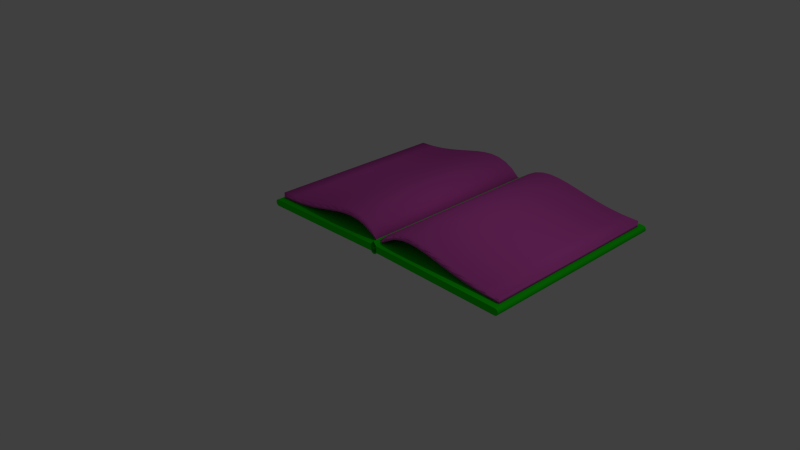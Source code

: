 # Source: buch_neu_comb.blend  (saved by Blender 2.76.0; exported with 4.5.12 LTS)
import bpy
from mathutils import Matrix  # noqa: F401  (used for matrix-valued properties, if any)

bpy.ops.wm.read_factory_settings(use_empty=True)
scene = bpy.context.scene
scene.name = 'Scene'

# ---- collections
col_collection_1 = bpy.data.collections.new('Collection 1'); scene.collection.children.link(col_collection_1)

# ---- materials (node trees are filled in below, after node groups)
mat_material_001 = bpy.data.materials.new('Material.001')
mat_material_001.alpha_threshold = 0.0
mat_material_001.use_transparent_shadow = False
mat_material_001.diffuse_color = (0.0128, 0.8, 0.005829, 1.0)
mat_material_001.roughness = 0.5
mat_material = bpy.data.materials.new('Material')
mat_material.alpha_threshold = 0.0
mat_material.use_transparent_shadow = False
mat_material.diffuse_color = (0.8, 0.1111, 0.5972, 1.0)
mat_material.roughness = 0.5

# ---- material node trees

# ---- world
world_world = bpy.data.worlds.new('World'); scene.world = world_world
world_world.color = (0.05088, 0.05088, 0.05088)
world_world.use_sun_shadow = False
world_world.sun_shadow_jitter_overblur = 0.0
world_world.cycles.sampling_method = 'MANUAL'
world_world.cycles.sample_map_resolution = 256

# ---- cameras
cam_camera = bpy.data.cameras.new('Camera')
cam_camera.clip_end = 100.0
cam_camera.lens = 35.0
cam_camera.sensor_width = 32.0
cam_camera.sensor_height = 18.0
cam_camera.ortho_scale = 7.314
cam_camera.dof.focus_distance = 0.0
cam_camera.dof.aperture_fstop = 128.0

# ---- lights
light_lamp = bpy.data.lights.new('Lamp', 'POINT')
light_lamp.transmission_factor = 0.0
light_lamp.cutoff_distance = 30.0
light_lamp.energy = 100.0
light_lamp.shadow_buffer_clip_start = 1.001
light_lamp.shadow_soft_size = 0.1
light_lamp.shadow_maximum_resolution = 0.006
light_lamp.use_absolute_resolution = True
light_lamp.cycles.use_multiple_importance_sampling = False

# ---- meshes
me_plane = bpy.data.meshes.new('Plane')
me_plane.from_pydata([(-0.97, 0.9333, 0.15), (-0.97, -0.9333, 0.15), (-0.8447, 0.9333, 0.255), (-0.8447, -0.9333, 0.255), (-0.7177, 0.9333, 0.3236), (-0.7177, -0.9333, 0.3236), (-0.5872, 0.9333, 0.3609), (-0.5872, -0.9333, 0.3609), (-0.4515, 0.9333, 0.3722), (-0.4515, -0.9333, 0.3722), (-0.3088, 0.9333, 0.3627), (-0.3088, -0.9333, 0.3627), (-0.1575, 0.9333, 0.3375), (-0.1575, -0.9333, 0.3375), (0.004248, 0.9333, 0.3019), (0.004248, -0.9333, 0.3019), (0.1781, 0.9333, 0.2611), (0.1781, -0.9333, 0.2611), (0.3659, 0.9333, 0.2203), (0.3659, -0.9333, 0.2203), (0.5694, 0.9333, 0.1847), (0.5694, -0.9333, 0.1847), (0.7901, 0.9333, 0.1595), (0.7901, -0.9333, 0.1595), (1.03, 0.9333, 0.15), (1.03, -0.9333, 0.15), (-0.4515, 0.9333, 0.3722), (-0.4515, -0.9333, 0.3722), (0.7901, 0.9333, 0.1595), (0.7901, -0.9333, 0.1595), (0.1781, 0.9333, 0.2611), (0.3659, 0.9333, 0.2203), (0.1781, -0.9333, 0.2611), (0.3659, -0.9333, 0.2203), (1.03, 0.9333, 0.15), (1.03, -0.9333, 0.15), (-0.3088, 0.9333, 0.3627), (-0.1575, 0.9333, 0.3375), (-0.8447, 0.9333, 0.255), (-0.8447, -0.9333, 0.255), (-0.7177, -0.9333, 0.3236), (-0.5872, -0.9333, 0.3609), (-0.7177, 0.9333, 0.3236), (-0.5872, 0.9333, 0.3609), (0.004248, 0.9333, 0.3019), (-0.1575, -0.9333, 0.3375), (0.004248, -0.9333, 0.3019), (0.5694, 0.9333, 0.1847), (-0.3088, -0.9333, 0.3627), (0.5694, -0.9333, 0.1847), (-0.97, 0.9333, 0.15), (-0.97, -0.9333, 0.15), (-0.4523, 0.9333, 0.4065), (-0.4523, -0.9333, 0.4065), (0.7893, 0.9333, 0.1938), (0.7893, -0.9333, 0.1938), (0.1774, 0.9333, 0.2954), (0.3652, 0.9333, 0.2546), (0.1774, -0.9333, 0.2954), (0.3652, -0.9333, 0.2546), (1.029, 0.9333, 0.1843), (1.029, -0.9333, 0.1843), (-0.3096, 0.9333, 0.3969), (-0.1583, 0.9333, 0.3718), (-0.8455, 0.9333, 0.2893), (-0.8455, -0.9333, 0.2893), (-0.7185, -0.9333, 0.3579), (-0.588, -0.9333, 0.3952), (-0.7185, 0.9333, 0.3579), (-0.588, 0.9333, 0.3952), (0.003462, 0.9333, 0.3362), (-0.1583, -0.9333, 0.3718), (0.003462, -0.9333, 0.3362), (0.5686, 0.9333, 0.219), (-0.3096, -0.9333, 0.3969), (0.5686, -0.9333, 0.219), (-0.9837, 0.9333, 0.1693), (-0.9837, -0.9333, 0.1693), (-0.4504, 0.9333, 0.3231), (-0.4504, -0.9333, 0.3231), (0.7913, 0.9333, 0.1104), (0.7913, -0.9333, 0.1104), (0.1793, 0.9333, 0.212), (0.3671, 0.9333, 0.1712), (0.1793, -0.9333, 0.212), (0.3671, -0.9333, 0.1712), (1.031, 0.9333, 0.1009), (1.031, -0.9333, 0.1009), (-0.3077, 0.9333, 0.3135), (-0.1564, 0.9333, 0.2884), (-0.8436, 0.9333, 0.2059), (-0.8436, -0.9333, 0.2059), (-0.7166, -0.9333, 0.2745), (-0.5861, -0.9333, 0.3118), (-0.7166, 0.9333, 0.2745), (-0.5861, 0.9333, 0.3118), (0.005374, 0.9333, 0.2528), (-0.1564, -0.9333, 0.2884), (0.005374, -0.9333, 0.2528), (0.5705, 0.9333, 0.1356), (-0.3077, -0.9333, 0.3135), (0.5705, -0.9333, 0.1356), (-0.9498, 0.9333, 0.1322), (-0.9498, -0.9333, 0.1322), (-1.03, 0.9333, 0.15), (-1.03, -0.9333, 0.15), (-1.155, 0.9333, 0.255), (-1.155, -0.9333, 0.255), (-1.282, 0.9333, 0.3236), (-1.282, -0.9333, 0.3236), (-1.413, 0.9333, 0.3609), (-1.413, -0.9333, 0.3609), (-1.549, 0.9333, 0.3722), (-1.549, -0.9333, 0.3722), (-1.691, 0.9333, 0.3627), (-1.691, -0.9333, 0.3627), (-1.843, 0.9333, 0.3375), (-1.842, -0.9333, 0.3375), (-2.004, 0.9333, 0.3019), (-2.004, -0.9333, 0.3019), (-2.178, 0.9333, 0.2611), (-2.178, -0.9333, 0.2611), (-2.366, 0.9333, 0.2203), (-2.366, -0.9333, 0.2203), (-2.569, 0.9333, 0.1847), (-2.569, -0.9333, 0.1847), (-2.79, 0.9333, 0.1595), (-2.79, -0.9333, 0.1595), (-3.03, 0.9333, 0.15), (-3.03, -0.9333, 0.15), (-1.549, 0.9333, 0.3722), (-1.549, -0.9333, 0.3722), (-2.79, 0.9333, 0.1595), (-2.79, -0.9333, 0.1595), (-2.178, 0.9333, 0.2611), (-2.366, 0.9333, 0.2203), (-2.178, -0.9333, 0.2611), (-2.366, -0.9333, 0.2203), (-3.03, 0.9333, 0.15), (-3.03, -0.9333, 0.15), (-1.691, 0.9333, 0.3627), (-1.843, 0.9333, 0.3375), (-1.155, 0.9333, 0.255), (-1.155, -0.9333, 0.255), (-1.282, -0.9333, 0.3236), (-1.413, -0.9333, 0.3609), (-1.282, 0.9333, 0.3236), (-1.413, 0.9333, 0.3609), (-2.004, 0.9333, 0.3019), (-1.842, -0.9333, 0.3375), (-2.004, -0.9333, 0.3019), (-2.569, 0.9333, 0.1847), (-1.691, -0.9333, 0.3627), (-2.569, -0.9333, 0.1847), (-1.03, 0.9333, 0.15), (-1.03, -0.9333, 0.15), (-1.548, 0.9333, 0.4065), (-1.548, -0.9333, 0.4065), (-2.789, 0.9333, 0.1938), (-2.789, -0.9333, 0.1938), (-2.177, 0.9333, 0.2954), (-2.365, 0.9333, 0.2546), (-2.177, -0.9333, 0.2954), (-2.365, -0.9333, 0.2546), (-3.029, 0.9333, 0.1843), (-3.029, -0.9333, 0.1843), (-1.69, 0.9333, 0.3969), (-1.842, 0.9333, 0.3718), (-1.155, 0.9333, 0.2893), (-1.155, -0.9333, 0.2893), (-1.282, -0.9333, 0.3579), (-1.412, -0.9333, 0.3952), (-1.282, 0.9333, 0.3579), (-1.412, 0.9333, 0.3952), (-2.003, 0.9333, 0.3362), (-1.842, -0.9333, 0.3718), (-2.003, -0.9333, 0.3362), (-2.569, 0.9333, 0.219), (-1.69, -0.9333, 0.3969), (-2.569, -0.9333, 0.219), (-1.016, 0.9333, 0.1693), (-1.016, -0.9333, 0.1693), (-1.55, 0.9333, 0.3231), (-1.55, -0.9333, 0.3231), (-2.791, 0.9333, 0.1104), (-2.791, -0.9333, 0.1104), (-2.179, 0.9333, 0.212), (-2.367, 0.9333, 0.1712), (-2.179, -0.9333, 0.212), (-2.367, -0.9333, 0.1712), (-3.031, 0.9333, 0.1009), (-3.031, -0.9333, 0.1009), (-1.692, 0.9333, 0.3135), (-1.844, 0.9333, 0.2884), (-1.156, 0.9333, 0.2059), (-1.156, -0.9333, 0.2059), (-1.283, -0.9333, 0.2745), (-1.414, -0.9333, 0.3118), (-1.283, 0.9333, 0.2745), (-1.414, 0.9333, 0.3118), (-2.005, 0.9333, 0.2528), (-1.844, -0.9333, 0.2884), (-2.005, -0.9333, 0.2528), (-2.57, 0.9333, 0.1356), (-1.692, -0.9333, 0.3135), (-2.57, -0.9333, 0.1356), (-1.05, 0.9333, 0.1322), (-1.05, -0.9333, 0.1322), (-0.9505, -1.0, 0.03204), (-0.9611, -1.0, 0.01685), (-0.9732, -1.0, 0.007612), (-0.9863, -1.0, 0.001921), (-0.9506, -1.0, 0.03201), (1.049, -1.0, -0.002895), (-0.9506, 1.0, 0.03201), (1.049, 1.0, -0.002895), (-0.9488, -1.0, 0.132), (1.051, -1.0, 0.09709), (-0.9488, 1.0, 0.132), (1.051, 1.0, 0.09709), (1.051, -1.0, 0.09709), (1.078, 1.0, 0.08818), (1.086, 1.0, 0.08183), (1.092, 1.0, 0.07415), (1.096, 1.0, 0.06542), (1.099, 1.0, 0.056), (1.1, 1.0, 0.04623), (1.099, 1.0, 0.03649), (1.096, 1.0, 0.02716), (1.091, 1.0, 0.0186), (1.085, 1.0, 0.01113), (1.077, 1.0, 0.005046), (1.068, 1.0, 0.000577), (1.059, 1.0, -0.002104), (1.049, 1.0, -0.002895), (1.051, 1.0, 0.09709), (1.049, -1.0, -0.002895), (1.059, -1.0, -0.002104), (1.068, -1.0, 0.000577), (1.077, -1.0, 0.005046), (1.085, -1.0, 0.01113), (1.091, -1.0, 0.0186), (1.096, -1.0, 0.02716), (1.099, -1.0, 0.03649), (1.1, -1.0, 0.04623), (1.099, -1.0, 0.056), (1.096, -1.0, 0.06542), (1.092, -1.0, 0.07415), (1.086, -1.0, 0.08183), (1.078, -1.0, 0.08818), (1.07, -1.0, 0.09295), (1.061, -1.0, 0.09596), (1.07, 1.0, 0.09295), (1.061, 1.0, 0.09596), (-0.9505, -1.0, 0.03204), (-0.9611, -1.0, 0.01685), (-0.9732, -1.0, 0.007612), (-0.9863, -1.0, 0.001921), (-0.9505, -1.0, 0.04422), (-0.9611, -1.0, 0.02904), (-0.9732, -1.0, 0.01979), (-0.9863, -1.0, 0.0141), (-0.9505, 1.0, 0.03204), (-0.9611, 1.0, 0.01685), (-0.9732, 1.0, 0.007612), (-0.9863, 1.0, 0.001921), (-0.9505, 1.0, 0.04422), (-0.9611, 1.0, 0.02904), (-0.9732, 1.0, 0.01979), (-0.9863, 1.0, 0.0141), (-0.995, -1.0, 0.07343), (-0.995, -1.0, 0.1866), (-0.9488, -1.0, 0.1327), (-0.995, -1.0, 0.07343), (-0.9488, -1.0, 0.1327), (-0.995, -1.0, 0.1866), (-0.9488, -1.0, 0.1327), (-0.9538, -1.0, 0.1319), (-0.9488, -1.0, 0.1327), (-0.995, -1.0, 0.1866), (-0.995, -1.0, 0.07343), (-0.9538, -1.0, 0.1319), (-0.9488, 1.0, 0.1327), (-0.995, 1.0, 0.1866), (-0.995, 1.0, 0.07343), (-0.9538, 1.0, 0.1319), (-1.049, -1.0, 0.03204), (-1.039, -1.0, 0.01685), (-1.027, -1.0, 0.007612), (-1.014, -1.0, 0.001921), (-1.0, -1.0, -2.012e-07), (-1.049, -1.0, 0.03201), (-3.049, -1.0, -0.002895), (-1.049, 1.0, 0.03201), (-3.049, 1.0, -0.002895), (-1.051, -1.0, 0.132), (-3.051, -1.0, 0.09709), (-1.051, 1.0, 0.132), (-3.051, 1.0, 0.09709), (-3.051, -1.0, 0.09709), (-3.078, 1.0, 0.08818), (-3.086, 1.0, 0.08183), (-3.092, 1.0, 0.07415), (-3.096, 1.0, 0.06542), (-3.099, 1.0, 0.056), (-3.1, 1.0, 0.04623), (-3.099, 1.0, 0.03649), (-3.096, 1.0, 0.02716), (-3.091, 1.0, 0.0186), (-3.085, 1.0, 0.01113), (-3.077, 1.0, 0.005046), (-3.068, 1.0, 0.000577), (-3.059, 1.0, -0.002104), (-3.049, 1.0, -0.002895), (-3.051, 1.0, 0.09709), (-3.049, -1.0, -0.002895), (-3.059, -1.0, -0.002104), (-3.068, -1.0, 0.000577), (-3.077, -1.0, 0.005046), (-3.085, -1.0, 0.01113), (-3.091, -1.0, 0.0186), (-3.096, -1.0, 0.02716), (-3.099, -1.0, 0.03649), (-3.1, -1.0, 0.04623), (-3.099, -1.0, 0.056), (-3.096, -1.0, 0.06542), (-3.092, -1.0, 0.07415), (-3.086, -1.0, 0.08183), (-3.078, -1.0, 0.08818), (-3.07, -1.0, 0.09295), (-3.061, -1.0, 0.09596), (-3.07, 1.0, 0.09295), (-3.061, 1.0, 0.09596), (-1.049, -1.0, 0.03204), (-1.039, -1.0, 0.01685), (-1.027, -1.0, 0.007612), (-1.014, -1.0, 0.001921), (-1.0, -1.0, -2.012e-07), (-1.049, -1.0, 0.04422), (-1.039, -1.0, 0.02904), (-1.027, -1.0, 0.01979), (-1.014, -1.0, 0.0141), (-1.0, -1.0, 0.01218), (-1.049, 1.0, 0.03204), (-1.039, 1.0, 0.01685), (-1.027, 1.0, 0.007612), (-1.014, 1.0, 0.001921), (-1.0, 1.0, -2.012e-07), (-1.049, 1.0, 0.04422), (-1.039, 1.0, 0.02904), (-1.027, 1.0, 0.01979), (-1.014, 1.0, 0.0141), (-1.0, 1.0, 0.01218), (-1.005, -1.0, 0.07343), (-1.005, -1.0, 0.1866), (-1.051, -1.0, 0.1327), (-1.005, -1.0, 0.07343), (-1.051, -1.0, 0.1327), (-1.005, -1.0, 0.1866), (-1.051, -1.0, 0.1327), (-1.0, -1.0, 0.07264), (-1.0, -1.0, 0.1858), (-1.046, -1.0, 0.1319), (-1.051, -1.0, 0.1327), (-1.005, -1.0, 0.1866), (-1.005, -1.0, 0.07343), (-1.046, -1.0, 0.1319), (-1.0, -1.0, 0.1858), (-1.0, -1.0, 0.07264), (-1.051, 1.0, 0.1327), (-1.005, 1.0, 0.1866), (-1.005, 1.0, 0.07343), (-1.046, 1.0, 0.1319), (-1.0, 1.0, 0.1858), (-1.0, 1.0, 0.07264)], [(274, 272), (357, 355)], [(24, 25, 87, 86), (23, 21, 101, 81), (7, 5, 92, 93), (1, 0, 102, 103), (19, 17, 84, 85), (20, 22, 80, 99), (4, 6, 95, 94), (22, 24, 86, 80), (17, 15, 98, 84), (16, 18, 83, 82), (25, 23, 81, 87), (9, 7, 93, 79), (35, 34, 60, 61), (49, 29, 55, 75), (40, 41, 67, 66), (50, 51, 77, 76), (32, 33, 59, 58), (28, 47, 73, 54), (43, 42, 68, 69), (34, 28, 54, 60), (46, 32, 58, 72), (31, 30, 56, 57), (29, 35, 61, 55), (41, 27, 53, 67), (7, 9, 27, 41), (23, 25, 35, 29), (18, 16, 30, 31), (15, 17, 32, 46), (24, 22, 28, 34), (6, 4, 42, 43), (22, 20, 47, 28), (17, 19, 33, 32), (0, 1, 51, 50), (5, 7, 41, 40), (21, 23, 29, 49), (25, 24, 34, 35), (10, 8, 26, 36), (14, 12, 37, 44), (12, 10, 36, 37), (8, 6, 43, 26), (9, 11, 48, 27), (13, 15, 46, 45), (2, 0, 50, 38), (4, 2, 38, 42), (20, 18, 31, 47), (1, 3, 39, 51), (19, 21, 49, 33), (3, 5, 40, 39), (16, 14, 44, 30), (11, 13, 45, 48), (77, 65, 64, 76), (65, 66, 68, 64), (66, 67, 69, 68), (67, 53, 52, 69), (53, 74, 62, 52), (74, 71, 63, 62), (71, 72, 70, 63), (72, 58, 56, 70), (58, 59, 57, 56), (59, 75, 73, 57), (75, 55, 54, 73), (55, 61, 60, 54), (36, 26, 52, 62), (44, 37, 63, 70), (37, 36, 62, 63), (26, 43, 69, 52), (27, 48, 74, 53), (45, 46, 72, 71), (38, 50, 76, 64), (42, 38, 64, 68), (47, 31, 57, 73), (51, 39, 65, 77), (33, 49, 75, 59), (39, 40, 66, 65), (30, 44, 70, 56), (48, 45, 71, 74), (103, 102, 90, 91), (91, 90, 94, 92), (92, 94, 95, 93), (93, 95, 78, 79), (79, 78, 88, 100), (100, 88, 89, 97), (97, 89, 96, 98), (98, 96, 82, 84), (84, 82, 83, 85), (85, 83, 99, 101), (101, 99, 80, 81), (81, 80, 86, 87), (8, 10, 88, 78), (12, 14, 96, 89), (10, 12, 89, 88), (6, 8, 78, 95), (11, 9, 79, 100), (15, 13, 97, 98), (0, 2, 90, 102), (2, 4, 94, 90), (18, 20, 99, 83), (3, 1, 103, 91), (21, 19, 85, 101), (5, 3, 91, 92), (14, 16, 82, 96), (13, 11, 100, 97), (128, 190, 191, 129), (127, 185, 205, 125), (111, 197, 196, 109), (105, 207, 206, 104), (123, 189, 188, 121), (124, 203, 184, 126), (108, 198, 199, 110), (126, 184, 190, 128), (121, 188, 202, 119), (120, 186, 187, 122), (129, 191, 185, 127), (113, 183, 197, 111), (139, 165, 164, 138), (153, 179, 159, 133), (144, 170, 171, 145), (154, 180, 181, 155), (136, 162, 163, 137), (132, 158, 177, 151), (147, 173, 172, 146), (138, 164, 158, 132), (150, 176, 162, 136), (135, 161, 160, 134), (133, 159, 165, 139), (145, 171, 157, 131), (111, 145, 131, 113), (127, 133, 139, 129), (122, 135, 134, 120), (119, 150, 136, 121), (128, 138, 132, 126), (110, 147, 146, 108), (126, 132, 151, 124), (121, 136, 137, 123), (104, 154, 155, 105), (109, 144, 145, 111), (125, 153, 133, 127), (129, 139, 138, 128), (114, 140, 130, 112), (118, 148, 141, 116), (116, 141, 140, 114), (112, 130, 147, 110), (113, 131, 152, 115), (117, 149, 150, 119), (106, 142, 154, 104), (108, 146, 142, 106), (124, 151, 135, 122), (105, 155, 143, 107), (123, 137, 153, 125), (107, 143, 144, 109), (120, 134, 148, 118), (115, 152, 149, 117), (181, 180, 168, 169), (169, 168, 172, 170), (170, 172, 173, 171), (171, 173, 156, 157), (157, 156, 166, 178), (178, 166, 167, 175), (175, 167, 174, 176), (176, 174, 160, 162), (162, 160, 161, 163), (163, 161, 177, 179), (179, 177, 158, 159), (159, 158, 164, 165), (140, 166, 156, 130), (148, 174, 167, 141), (141, 167, 166, 140), (130, 156, 173, 147), (131, 157, 178, 152), (149, 175, 176, 150), (142, 168, 180, 154), (146, 172, 168, 142), (151, 177, 161, 135), (155, 181, 169, 143), (137, 163, 179, 153), (143, 169, 170, 144), (134, 160, 174, 148), (152, 178, 175, 149), (207, 195, 194, 206), (195, 196, 198, 194), (196, 197, 199, 198), (197, 183, 182, 199), (183, 204, 192, 182), (204, 201, 193, 192), (201, 202, 200, 193), (202, 188, 186, 200), (188, 189, 187, 186), (189, 205, 203, 187), (205, 185, 184, 203), (185, 191, 190, 184), (112, 182, 192, 114), (116, 193, 200, 118), (114, 192, 193, 116), (110, 199, 182, 112), (115, 204, 183, 113), (119, 202, 201, 117), (104, 206, 194, 106), (106, 194, 198, 108), (122, 187, 203, 124), (107, 195, 207, 105), (125, 205, 189, 123), (109, 196, 195, 107), (118, 200, 186, 120), (117, 201, 204, 115), (212, 214, 215, 213), (216, 217, 219, 218), (213, 215, 219, 217), (214, 212, 216, 218), (215, 214, 218, 219), (212, 213, 217, 216), (236, 220, 251, 250, 249, 248, 247, 246, 245, 244, 243, 242, 241, 240, 239, 238, 237), (234, 233, 232, 231, 230, 229, 228, 227, 226, 225, 224, 223, 222, 221, 252, 253, 235), (245, 246, 224, 225), (238, 239, 231, 232), (246, 247, 223, 224), (239, 240, 230, 231), (247, 248, 222, 223), (240, 241, 229, 230), (248, 249, 221, 222), (241, 242, 228, 229), (249, 250, 252, 221), (242, 243, 227, 228), (220, 236, 234, 235), (250, 251, 253, 252), (243, 244, 226, 227), (236, 237, 233, 234), (251, 220, 235, 253), (244, 245, 225, 226), (237, 238, 232, 233), (210, 211, 257, 256), (208, 209, 255, 254), (211, 290, 337, 257), (209, 210, 256, 255), (260, 259, 267, 268), (257, 337, 347, 265), (258, 254, 262, 266), (263, 264, 268, 267), (264, 265, 269, 268), (262, 263, 267, 266), (265, 347, 352, 269), (254, 255, 263, 262), (261, 260, 268, 269), (255, 256, 264, 263), (342, 261, 269, 352), (256, 257, 265, 264), (259, 258, 266, 267), (254, 258, 259, 260, 261, 342, 337, 257, 256, 255), (271, 272, 276, 275), (272, 270, 273, 276), (277, 361, 367, 281), (361, 275, 279, 367), (368, 281, 285, 374), (280, 368, 374, 284), (276, 273, 280, 278), (275, 276, 278, 279), (273, 360, 368, 280), (360, 277, 281, 368), (278, 280, 284, 282), (367, 279, 283, 373), (281, 367, 373, 285), (279, 278, 282, 283), (282, 284, 374, 285, 373, 283), (280, 278, 279, 367, 281, 368), (291, 292, 294, 293), (295, 297, 298, 296), (292, 296, 298, 294), (293, 297, 295, 291), (294, 298, 297, 293), (291, 295, 296, 292), (315, 316, 317, 318, 319, 320, 321, 322, 323, 324, 325, 326, 327, 328, 329, 330, 299), (313, 314, 332, 331, 300, 301, 302, 303, 304, 305, 306, 307, 308, 309, 310, 311, 312), (324, 304, 303, 325), (317, 311, 310, 318), (325, 303, 302, 326), (318, 310, 309, 319), (326, 302, 301, 327), (319, 309, 308, 320), (327, 301, 300, 328), (320, 308, 307, 321), (328, 300, 331, 329), (321, 307, 306, 322), (299, 314, 313, 315), (329, 331, 332, 330), (322, 306, 305, 323), (315, 313, 312, 316), (330, 332, 314, 299), (323, 305, 304, 324), (316, 312, 311, 317), (288, 335, 336, 289), (286, 333, 334, 287), (289, 336, 337, 290), (287, 334, 335, 288), (337, 347, 352, 342), (340, 350, 349, 339), (336, 346, 347, 337), (338, 348, 343, 333), (344, 349, 350, 345), (345, 350, 351, 346), (343, 348, 349, 344), (346, 351, 352, 347), (333, 343, 344, 334), (341, 351, 350, 340), (334, 344, 345, 335), (342, 352, 351, 341), (335, 345, 346, 336), (339, 349, 348, 338), (333, 334, 335, 336, 337, 342, 341, 340, 339, 338), (354, 358, 359, 355), (355, 359, 356, 353), (362, 366, 367, 361), (361, 367, 364, 358), (368, 374, 372, 366), (365, 371, 374, 368), (359, 363, 365, 356), (358, 364, 363, 359), (356, 365, 368, 360), (360, 368, 366, 362), (363, 369, 371, 365), (367, 373, 370, 364), (366, 372, 373, 367), (364, 370, 369, 363), (369, 370, 373, 372, 374, 371), (365, 368, 366, 367, 364, 363)])
me_plane.polygons.foreach_set('use_smooth', [1, 1, 1, 1, 1, 1, 1, 1, 1, 1, 1, 1, 1, 1, 1, 1, 1, 1, 1, 1, 1, 1, 1, 1, 1, 1, 1, 1, 1, 1, 1, 1, 1, 1, 1, 1, 1, 1, 1, 1, 1, 1, 1, 1, 1, 1, 1, 1, 1, 1, 1, 1, 1, 1, 1, 1, 1, 1, 1, 1, 1, 1, 1, 1, 1, 1, 1, 1, 1, 1, 1, 1, 1, 1, 1, 1, 1, 1, 1, 1, 1, 1, 1, 1, 1, 1, 1, 1, 1, 1, 1, 1, 1, 1, 1, 1, 1, 1, 1, 1, 1, 1, 1, 1, 1, 1, 1, 1, 1, 1, 1, 1, 1, 1, 1, 1, 1, 1, 1, 1, 1, 1, 1, 1, 1, 1, 1, 1, 1, 1, 1, 1, 1, 1, 1, 1, 1, 1, 1, 1, 1, 1, 1, 1, 1, 1, 1, 1, 1, 1, 1, 1, 1, 1, 1, 1, 1, 1, 1, 1, 1, 1, 1, 1, 1, 1, 1, 1, 1, 1, 1, 1, 1, 1, 1, 1, 1, 1, 1, 1, 1, 1, 1, 1, 1, 1, 1, 1, 1, 1, 1, 1, 1, 1, 1, 1, 1, 1, 1, 1, 1, 1, 1, 1, 0, 0, 0, 0, 0, 0, 0, 0, 0, 0, 0, 0, 0, 0, 0, 0, 0, 0, 0, 0, 0, 0, 0, 0, 0, 0, 0, 0, 0, 0, 0, 0, 0, 0, 0, 0, 0, 0, 0, 0, 0, 0, 0, 0, 0, 0, 0, 0, 0, 0, 0, 0, 0, 0, 0, 0, 0, 0, 0, 0, 0, 0, 0, 0, 0, 0, 0, 0, 0, 0, 0, 0, 0, 0, 0, 0, 0, 0, 0, 0, 0, 0, 0, 0, 0, 0, 0, 0, 0, 0, 0, 0, 0, 0, 0, 0, 0, 0, 0, 0, 0, 0, 0, 0, 0, 0, 0, 0, 0, 0, 0, 0, 0, 0, 0, 0, 0, 0, 0])
me_plane.polygons.foreach_set('material_index', [1, 1, 1, 1, 1, 1, 1, 1, 1, 1, 1, 1, 1, 1, 1, 1, 1, 1, 1, 1, 1, 1, 1, 1, 1, 1, 1, 1, 1, 1, 1, 1, 1, 1, 1, 1, 1, 1, 1, 1, 1, 1, 1, 1, 1, 1, 1, 1, 1, 1, 1, 1, 1, 1, 1, 1, 1, 1, 1, 1, 1, 1, 1, 1, 1, 1, 1, 1, 1, 1, 1, 1, 1, 1, 1, 1, 1, 1, 1, 1, 1, 1, 1, 1, 1, 1, 1, 1, 1, 1, 1, 1, 1, 1, 1, 1, 1, 1, 1, 1, 1, 1, 1, 1, 1, 1, 1, 1, 1, 1, 1, 1, 1, 1, 1, 1, 1, 1, 1, 1, 1, 1, 1, 1, 1, 1, 1, 1, 1, 1, 1, 1, 1, 1, 1, 1, 1, 1, 1, 1, 1, 1, 1, 1, 1, 1, 1, 1, 1, 1, 1, 1, 1, 1, 1, 1, 1, 1, 1, 1, 1, 1, 1, 1, 1, 1, 1, 1, 1, 1, 1, 1, 1, 1, 1, 1, 1, 1, 1, 1, 1, 1, 1, 1, 1, 1, 1, 1, 1, 1, 1, 1, 1, 1, 1, 1, 1, 1, 1, 1, 1, 1, 1, 1, 0, 0, 0, 0, 0, 0, 0, 0, 0, 0, 0, 0, 0, 0, 0, 0, 0, 0, 0, 0, 0, 0, 0, 0, 0, 0, 0, 0, 0, 0, 0, 0, 0, 0, 0, 0, 0, 0, 0, 0, 0, 0, 0, 0, 0, 0, 0, 0, 0, 0, 0, 0, 0, 0, 0, 0, 0, 0, 0, 0, 0, 0, 0, 0, 0, 0, 0, 0, 0, 0, 0, 0, 0, 0, 0, 0, 0, 0, 0, 0, 0, 0, 0, 0, 0, 0, 0, 0, 0, 0, 0, 0, 0, 0, 0, 0, 0, 0, 0, 0, 0, 0, 0, 0, 0, 0, 0, 0, 0, 0, 0, 0, 0, 0, 0, 0, 0, 0, 0])
me_plane.materials.append(mat_material_001)
me_plane.materials.append(mat_material)
me_plane.use_remesh_preserve_volume = False
me_plane.use_remesh_preserve_attributes = False
me_plane.use_mirror_vertex_groups = False
me_plane.update()

# ---- objects
ob_plane = bpy.data.objects.new('Plane', me_plane)
ob_lamp = bpy.data.objects.new('Lamp', light_lamp)
ob_camera = bpy.data.objects.new('Camera', cam_camera)

# ---- transforms, parenting, visibility, modifiers, constraints
ob_plane.location = (1.0, 1.5, 0.0)
ob_plane.scale = (1.0, 1.5, 1.0)
ob_plane.lineart.crease_threshold = 0.0
ob_lamp.location = (4.076, 1.005, 5.904)
ob_lamp.rotation_euler = (0.6503, 0.05522, 1.866)
ob_lamp.lock_rotations_4d = False
ob_lamp.empty_display_type = 'ARROWS'
ob_lamp.color = (0.0, 0.0, 0.0, 0.0)
ob_lamp.lineart.crease_threshold = 0.0
ob_camera.location = (7.481, -6.508, 5.344)
ob_camera.rotation_euler = (1.109, 0.01082, 0.8149)
ob_camera.lock_rotations_4d = False
ob_camera.empty_display_type = 'ARROWS'
ob_camera.color = (0.0, 0.0, 0.0, 0.0)
ob_camera.display_type = 'WIRE'
ob_camera.lineart.crease_threshold = 0.0

# ---- collection membership
col_collection_1.objects.link(ob_plane)
col_collection_1.objects.link(ob_lamp)
col_collection_1.objects.link(ob_camera)

# ---- scene / render settings (as saved in the file)
scene.camera = ob_camera
scene.frame_start = 1; scene.frame_end = 250; scene.frame_set(1)
scene.render.engine = 'BLENDER_EEVEE_NEXT'
scene.render.resolution_percentage = 50
scene.render.dither_intensity = 0.0
scene.cycles.use_denoising = False
scene.cycles.samples = 10
scene.cycles.sampling_pattern = 'TABULATED_SOBOL'
scene.cycles.light_sampling_threshold = 0.0
scene.cycles.use_adaptive_sampling = False
scene.cycles.use_light_tree = False
scene.cycles.blur_glossy = 0.0
scene.cycles.pixel_filter_type = 'GAUSSIAN'
scene.cycles.sample_clamp_indirect = 0.0
scene.view_settings.view_transform = 'Standard'
bpy.context.view_layer.update()
